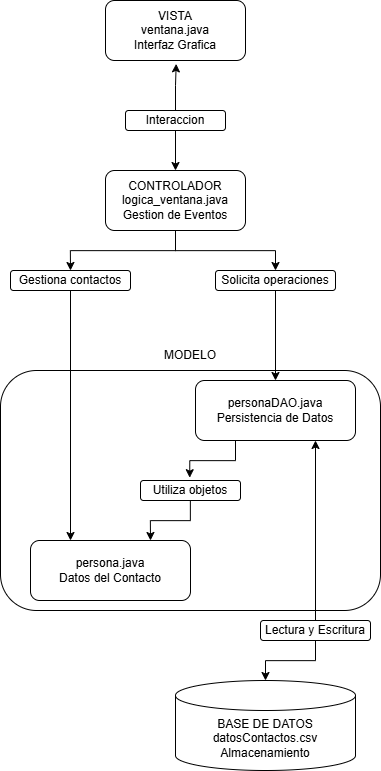

The diagram above was exported from draw.io. Its source (the exported page's mxGraphModel, read from the mxfile embedded in the PNG):
<mxGraphModel dx="2977" dy="5089" grid="1" gridSize="10" guides="1" tooltips="1" connect="1" arrows="1" fold="1" page="1" pageScale="1" pageWidth="4681" pageHeight="3300" math="0" shadow="0">
  <root>
    <mxCell id="0" />
    <mxCell id="1" parent="0" />
    <mxCell id="_WdtrWLrSTSUoxmKZFYM-26" style="edgeStyle=orthogonalEdgeStyle;rounded=0;orthogonalLoop=1;jettySize=auto;html=1;entryX=0.5;entryY=0;entryDx=0;entryDy=0;" parent="1" source="_WdtrWLrSTSUoxmKZFYM-1" target="_WdtrWLrSTSUoxmKZFYM-8" edge="1">
      <mxGeometry relative="1" as="geometry" />
    </mxCell>
    <mxCell id="_WdtrWLrSTSUoxmKZFYM-27" style="edgeStyle=orthogonalEdgeStyle;rounded=0;orthogonalLoop=1;jettySize=auto;html=1;" parent="1" source="_WdtrWLrSTSUoxmKZFYM-1" target="_WdtrWLrSTSUoxmKZFYM-9" edge="1">
      <mxGeometry relative="1" as="geometry" />
    </mxCell>
    <mxCell id="_WdtrWLrSTSUoxmKZFYM-1" value="CONTROLADOR&lt;br&gt;logica_ventana.java&lt;div&gt;Gestion de Eventos&lt;/div&gt;" style="rounded=1;whiteSpace=wrap;html=1;" parent="1" vertex="1">
      <mxGeometry x="485" y="160" width="140" height="60" as="geometry" />
    </mxCell>
    <mxCell id="_WdtrWLrSTSUoxmKZFYM-2" value="VISTA&lt;br&gt;ventana.java&lt;br&gt;Interfaz Grafica" style="rounded=1;whiteSpace=wrap;html=1;" parent="1" vertex="1">
      <mxGeometry x="485" y="-10" width="140" height="60" as="geometry" />
    </mxCell>
    <mxCell id="_WdtrWLrSTSUoxmKZFYM-3" value="personaDAO.java&lt;br&gt;Persistencia de Datos" style="rounded=1;whiteSpace=wrap;html=1;" parent="1" vertex="1">
      <mxGeometry x="575" y="370" width="160" height="60" as="geometry" />
    </mxCell>
    <mxCell id="_WdtrWLrSTSUoxmKZFYM-4" value="persona.java&lt;div&gt;Datos del Contacto&lt;/div&gt;" style="rounded=1;whiteSpace=wrap;html=1;" parent="1" vertex="1">
      <mxGeometry x="410" y="530" width="160" height="60" as="geometry" />
    </mxCell>
    <mxCell id="_WdtrWLrSTSUoxmKZFYM-5" value="BASE DE DATOS&lt;br&gt;datosContactos.csv&lt;br&gt;Almacenamiento" style="shape=cylinder3;whiteSpace=wrap;html=1;boundedLbl=1;backgroundOutline=1;size=15;" parent="1" vertex="1">
      <mxGeometry x="555" y="670" width="180" height="90" as="geometry" />
    </mxCell>
    <mxCell id="_WdtrWLrSTSUoxmKZFYM-24" style="edgeStyle=orthogonalEdgeStyle;rounded=0;orthogonalLoop=1;jettySize=auto;html=1;entryX=0.5;entryY=0;entryDx=0;entryDy=0;" parent="1" source="_WdtrWLrSTSUoxmKZFYM-6" target="_WdtrWLrSTSUoxmKZFYM-1" edge="1">
      <mxGeometry relative="1" as="geometry" />
    </mxCell>
    <mxCell id="_WdtrWLrSTSUoxmKZFYM-6" value="Interaccion" style="rounded=1;whiteSpace=wrap;html=1;" parent="1" vertex="1">
      <mxGeometry x="505" y="100" width="100" height="20" as="geometry" />
    </mxCell>
    <mxCell id="_WdtrWLrSTSUoxmKZFYM-31" style="edgeStyle=orthogonalEdgeStyle;rounded=0;orthogonalLoop=1;jettySize=auto;html=1;entryX=0.25;entryY=0;entryDx=0;entryDy=0;" parent="1" source="_WdtrWLrSTSUoxmKZFYM-8" target="_WdtrWLrSTSUoxmKZFYM-4" edge="1">
      <mxGeometry relative="1" as="geometry" />
    </mxCell>
    <mxCell id="_WdtrWLrSTSUoxmKZFYM-8" value="Gestiona contactos" style="rounded=1;whiteSpace=wrap;html=1;" parent="1" vertex="1">
      <mxGeometry x="390" y="260" width="120" height="20" as="geometry" />
    </mxCell>
    <mxCell id="_WdtrWLrSTSUoxmKZFYM-28" style="edgeStyle=orthogonalEdgeStyle;rounded=0;orthogonalLoop=1;jettySize=auto;html=1;" parent="1" source="_WdtrWLrSTSUoxmKZFYM-9" target="_WdtrWLrSTSUoxmKZFYM-3" edge="1">
      <mxGeometry relative="1" as="geometry" />
    </mxCell>
    <mxCell id="_WdtrWLrSTSUoxmKZFYM-9" value="Solicita operaciones" style="rounded=1;whiteSpace=wrap;html=1;" parent="1" vertex="1">
      <mxGeometry x="595" y="260" width="120" height="20" as="geometry" />
    </mxCell>
    <mxCell id="_WdtrWLrSTSUoxmKZFYM-30" style="edgeStyle=orthogonalEdgeStyle;rounded=0;orthogonalLoop=1;jettySize=auto;html=1;entryX=0.75;entryY=0;entryDx=0;entryDy=0;" parent="1" source="_WdtrWLrSTSUoxmKZFYM-10" target="_WdtrWLrSTSUoxmKZFYM-4" edge="1">
      <mxGeometry relative="1" as="geometry" />
    </mxCell>
    <mxCell id="_WdtrWLrSTSUoxmKZFYM-10" value="Utiliza objetos" style="rounded=1;whiteSpace=wrap;html=1;" parent="1" vertex="1">
      <mxGeometry x="520" y="470" width="100" height="20" as="geometry" />
    </mxCell>
    <mxCell id="_WdtrWLrSTSUoxmKZFYM-32" style="edgeStyle=orthogonalEdgeStyle;rounded=0;orthogonalLoop=1;jettySize=auto;html=1;entryX=0.75;entryY=1;entryDx=0;entryDy=0;" parent="1" source="_WdtrWLrSTSUoxmKZFYM-14" target="_WdtrWLrSTSUoxmKZFYM-3" edge="1">
      <mxGeometry relative="1" as="geometry" />
    </mxCell>
    <mxCell id="_WdtrWLrSTSUoxmKZFYM-14" value="Lectura y Escritura" style="rounded=1;whiteSpace=wrap;html=1;" parent="1" vertex="1">
      <mxGeometry x="640" y="610" width="110" height="20" as="geometry" />
    </mxCell>
    <mxCell id="_WdtrWLrSTSUoxmKZFYM-15" value="" style="rounded=1;whiteSpace=wrap;html=1;glass=0;fillColor=none;" parent="1" vertex="1">
      <mxGeometry x="380" y="360" width="380" height="240" as="geometry" />
    </mxCell>
    <mxCell id="_WdtrWLrSTSUoxmKZFYM-16" value="MODELO" style="text;html=1;whiteSpace=wrap;strokeColor=none;fillColor=none;align=center;verticalAlign=middle;rounded=0;" parent="1" vertex="1">
      <mxGeometry x="540" y="330" width="60" height="30" as="geometry" />
    </mxCell>
    <mxCell id="_WdtrWLrSTSUoxmKZFYM-23" style="edgeStyle=orthogonalEdgeStyle;rounded=0;orthogonalLoop=1;jettySize=auto;html=1;entryX=0.505;entryY=1.056;entryDx=0;entryDy=0;entryPerimeter=0;" parent="1" source="_WdtrWLrSTSUoxmKZFYM-6" target="_WdtrWLrSTSUoxmKZFYM-2" edge="1">
      <mxGeometry relative="1" as="geometry" />
    </mxCell>
    <mxCell id="_WdtrWLrSTSUoxmKZFYM-29" style="edgeStyle=orthogonalEdgeStyle;rounded=0;orthogonalLoop=1;jettySize=auto;html=1;entryX=0.492;entryY=-0.14;entryDx=0;entryDy=0;entryPerimeter=0;exitX=0.25;exitY=1;exitDx=0;exitDy=0;" parent="1" source="_WdtrWLrSTSUoxmKZFYM-3" target="_WdtrWLrSTSUoxmKZFYM-10" edge="1">
      <mxGeometry relative="1" as="geometry" />
    </mxCell>
    <mxCell id="_WdtrWLrSTSUoxmKZFYM-33" style="edgeStyle=orthogonalEdgeStyle;rounded=0;orthogonalLoop=1;jettySize=auto;html=1;entryX=0.5;entryY=0;entryDx=0;entryDy=0;entryPerimeter=0;" parent="1" source="_WdtrWLrSTSUoxmKZFYM-14" target="_WdtrWLrSTSUoxmKZFYM-5" edge="1">
      <mxGeometry relative="1" as="geometry" />
    </mxCell>
  </root>
</mxGraphModel>